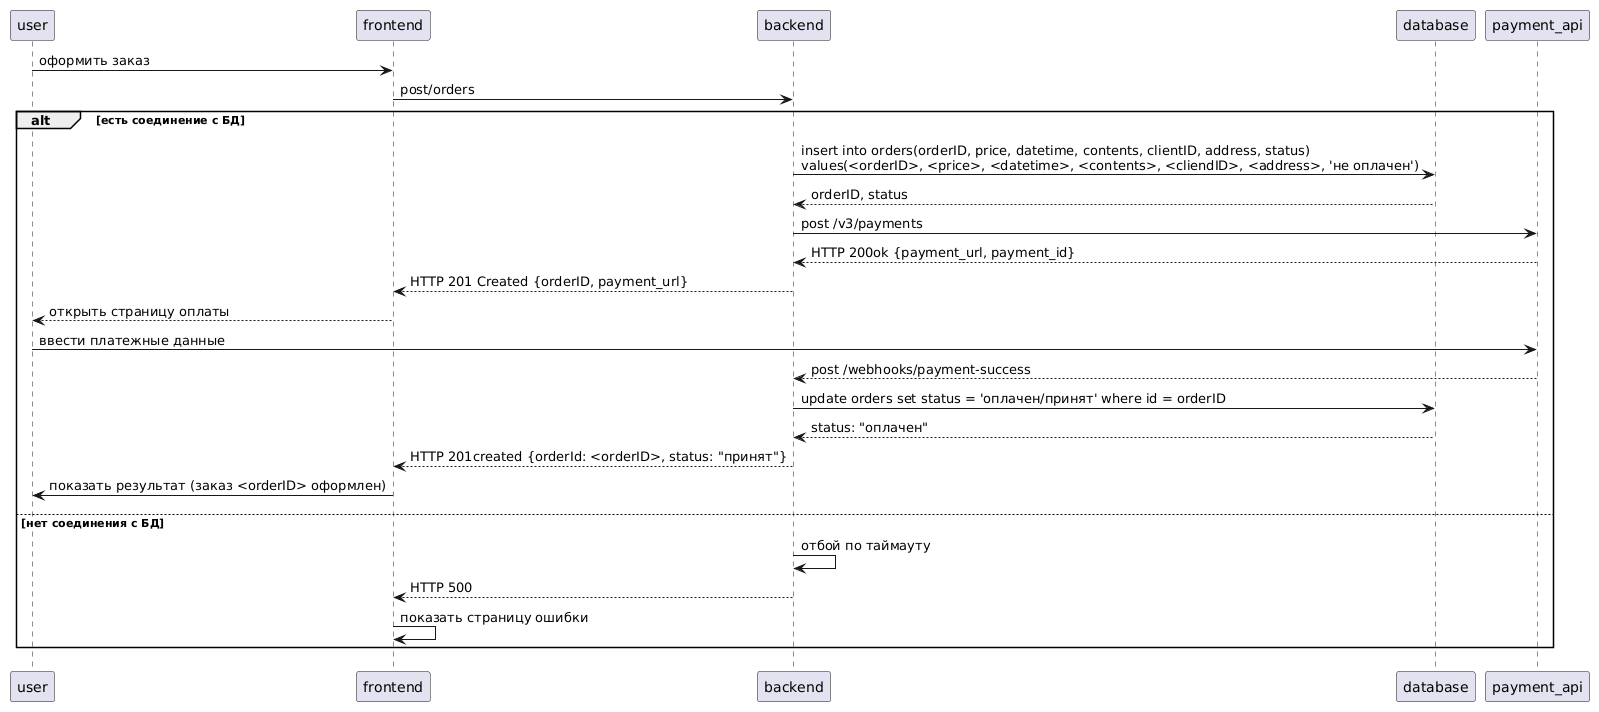

The diagram above was rendered by PlantUML. Its source (embedded in the PNG):
@startuml
participant user as u
participant frontend as f
participant backend as b
participant database as d
participant payment_api as p

u->f: оформить заказ
   f->b: post/orders
alt есть соединение с БД
   b->d: insert into orders(orderID, price, datetime, contents, clientID, address, status)\nvalues(<orderID>, <price>, <datetime>, <contents>, <cliendID>, <address>, 'не оплачен')
      d-->b: orderID, status
         b->p: post /v3/payments


   p-->b: HTTP 200ok {payment_url, payment_id}
   b-->f: HTTP 201 Created {orderID, payment_url}
   f-->u: открыть страницу оплаты
   u->p: ввести платежные данные
   
   p-->b: post /webhooks/payment-success
   b->d: update orders set status = 'оплачен/принят' where id = orderID

   d-->b: status: "оплачен"
   b-->f: HTTP 201created {orderId: <orderID>, status: "принят"}
   f->u: показать результат (заказ <orderID> оформлен)
else нет соединения с БД
   b->b: отбой по таймауту

   b-->f: HTTP 500
   f->f: показать страницу ошибки

end alt
@enduml